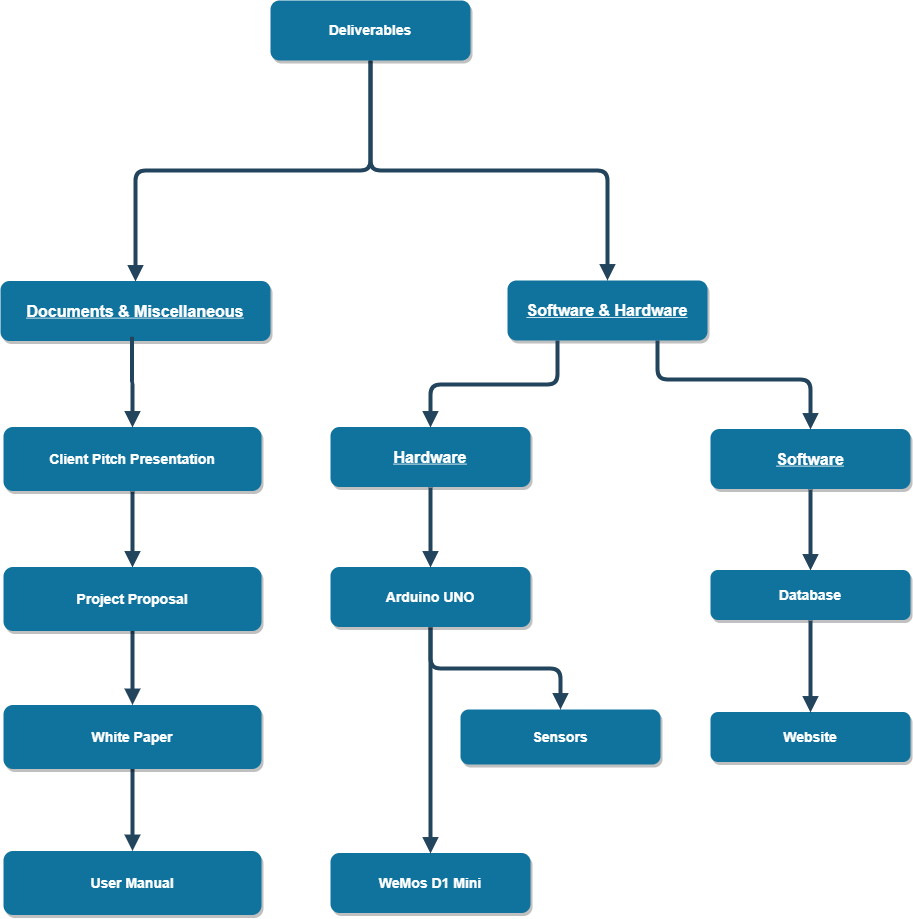

The diagram above was exported from draw.io. Its source (the exported page's mxGraphModel, read from the mxfile embedded in the PNG):
<mxGraphModel dx="856" dy="506" grid="1" gridSize="10" guides="1" tooltips="1" connect="1" arrows="1" fold="1" page="1" pageScale="1.5" pageWidth="1169" pageHeight="827" background="#ffffff" math="0" shadow="0">
  <root>
    <mxCell id="0" />
    <mxCell id="1" parent="0" />
    <mxCell id="138" style="edgeStyle=orthogonalEdgeStyle;rounded=1;html=1;exitX=0.5;exitY=1;entryX=0.5;entryY=0;endArrow=block;endFill=1;jettySize=auto;orthogonalLoop=1;strokeColor=#23445D;strokeWidth=4;fontSize=16;" parent="1" source="2" target="4" edge="1">
      <mxGeometry relative="1" as="geometry" />
    </mxCell>
    <mxCell id="139" style="edgeStyle=orthogonalEdgeStyle;rounded=1;html=1;exitX=0.5;exitY=1;entryX=0.5;entryY=0;endArrow=block;endFill=1;jettySize=auto;orthogonalLoop=1;strokeColor=#23445D;strokeWidth=4;fontSize=16;" parent="1" source="2" target="5" edge="1">
      <mxGeometry relative="1" as="geometry" />
    </mxCell>
    <mxCell id="2" value="Deliverables" style="rounded=1;fillColor=#10739E;strokeColor=none;shadow=1;gradientColor=none;fontStyle=1;fontColor=#FFFFFF;fontSize=14;" parent="1" vertex="1">
      <mxGeometry x="540" y="81" width="200" height="60" as="geometry" />
    </mxCell>
    <mxCell id="4" value="Documents &amp; Miscellaneous" style="rounded=1;fillColor=#10739E;strokeColor=none;shadow=1;gradientColor=none;fontStyle=5;fontColor=#FFFFFF;fontSize=16;" parent="1" vertex="1">
      <mxGeometry x="270" y="361.5" width="270" height="60" as="geometry" />
    </mxCell>
    <mxCell id="5" value="Software &amp; Hardware" style="rounded=1;fillColor=#10739E;strokeColor=none;shadow=1;gradientColor=none;fontStyle=5;fontColor=#FFFFFF;fontSize=16;" parent="1" vertex="1">
      <mxGeometry x="777" y="361" width="200" height="60" as="geometry" />
    </mxCell>
    <mxCell id="140" style="edgeStyle=orthogonalEdgeStyle;rounded=0;html=1;exitX=0.5;exitY=1;entryX=0.5;entryY=0;jettySize=auto;orthogonalLoop=1;strokeWidth=4;endArrow=block;endFill=1;strokeColor=#23445D;" parent="1" source="8" target="129" edge="1">
      <mxGeometry relative="1" as="geometry" />
    </mxCell>
    <mxCell id="8" value="Client Pitch Presentation" style="rounded=1;fillColor=#10739E;strokeColor=none;shadow=1;gradientColor=none;fontStyle=1;fontColor=#FFFFFF;fontSize=14;" parent="1" vertex="1">
      <mxGeometry x="273" y="507.5" width="258" height="64" as="geometry" />
    </mxCell>
    <mxCell id="13" value="Hardware" style="rounded=1;fillColor=#10739E;strokeColor=none;shadow=1;gradientColor=none;fontStyle=5;fontColor=#FFFFFF;fontSize=16;" parent="1" vertex="1">
      <mxGeometry x="600" y="507.5" width="200" height="60" as="geometry" />
    </mxCell>
    <mxCell id="14" value="Software" style="rounded=1;fillColor=#10739E;strokeColor=none;shadow=1;gradientColor=none;fontStyle=5;fontColor=#FFFFFF;fontSize=16;" parent="1" vertex="1">
      <mxGeometry x="980" y="509.5" width="200" height="60" as="geometry" />
    </mxCell>
    <mxCell id="67" value="WeMos D1 Mini" style="rounded=1;fillColor=#10739E;strokeColor=none;shadow=1;gradientColor=none;fontStyle=1;fontColor=#FFFFFF;fontSize=14;" parent="1" vertex="1">
      <mxGeometry x="600" y="933.5" width="200" height="60" as="geometry" />
    </mxCell>
    <mxCell id="68" value="Sensors" style="rounded=1;fillColor=#10739E;strokeColor=none;shadow=1;gradientColor=none;fontStyle=1;fontColor=#FFFFFF;fontSize=14;" parent="1" vertex="1">
      <mxGeometry x="730" y="790" width="200" height="55" as="geometry" />
    </mxCell>
    <mxCell id="69" value="" style="edgeStyle=elbowEdgeStyle;elbow=vertical;strokeWidth=4;endArrow=block;endFill=1;fontStyle=1;strokeColor=#23445D;entryX=0.5;entryY=0;exitX=0.5;exitY=1;" parent="1" source="66" target="68" edge="1">
      <mxGeometry x="298" y="162" width="100" height="100" as="geometry">
        <mxPoint x="960" y="676" as="sourcePoint" />
        <mxPoint x="1098" y="722" as="targetPoint" />
        <Array as="points" />
      </mxGeometry>
    </mxCell>
    <mxCell id="81" value="" style="edgeStyle=elbowEdgeStyle;elbow=vertical;strokeWidth=4;endArrow=block;endFill=1;fontStyle=1;strokeColor=#23445D;entryX=0.5;entryY=0;exitX=0.5;exitY=1;" parent="1" source="66" target="67" edge="1">
      <mxGeometry x="100" y="240.5" width="100" height="100" as="geometry">
        <mxPoint x="772" y="576" as="sourcePoint" />
        <mxPoint x="900" y="800.5" as="targetPoint" />
        <Array as="points">
          <mxPoint x="730" y="722" />
          <mxPoint x="840" y="772" />
        </Array>
      </mxGeometry>
    </mxCell>
    <mxCell id="93" value="" style="edgeStyle=elbowEdgeStyle;elbow=vertical;strokeWidth=4;endArrow=block;endFill=1;fontStyle=1;strokeColor=#23445D;exitX=0.25;exitY=1;entryX=0.5;entryY=0;" parent="1" source="5" target="13" edge="1">
      <mxGeometry x="20.5" y="323.5" width="100" height="100" as="geometry">
        <mxPoint x="770.5" y="423.5" as="sourcePoint" />
        <mxPoint x="770.5" y="578" as="targetPoint" />
      </mxGeometry>
    </mxCell>
    <mxCell id="96" value="" style="edgeStyle=elbowEdgeStyle;elbow=vertical;strokeWidth=4;endArrow=block;endFill=1;fontStyle=1;strokeColor=#23445D;entryX=0.5;entryY=0;exitX=0.75;exitY=1;" parent="1" source="5" target="14" edge="1">
      <mxGeometry x="-12.5" y="309.5" width="100" height="100" as="geometry">
        <mxPoint x="780" y="585.5" as="sourcePoint" />
        <mxPoint x="797.5" y="986.5" as="targetPoint" />
        <Array as="points">
          <mxPoint x="1000" y="460" />
          <mxPoint x="920" y="455.5" />
          <mxPoint x="800" y="665.5" />
        </Array>
      </mxGeometry>
    </mxCell>
    <mxCell id="97" value="" style="edgeStyle=elbowEdgeStyle;elbow=vertical;strokeWidth=4;endArrow=block;endFill=1;fontStyle=1;strokeColor=#23445D;exitX=0.5;exitY=1;entryX=0.5;entryY=0;" parent="1" source="14" target="98" edge="1">
      <mxGeometry x="465" y="697.5" width="100" height="100" as="geometry">
        <mxPoint x="1137" y="1032.6666666666667" as="sourcePoint" />
        <mxPoint x="1167" y="1063.5" as="targetPoint" />
        <Array as="points">
          <mxPoint x="1097" y="619.5" />
        </Array>
      </mxGeometry>
    </mxCell>
    <mxCell id="98" value="Database" style="rounded=1;fillColor=#10739E;strokeColor=none;shadow=1;gradientColor=none;fontStyle=1;fontColor=#FFFFFF;fontSize=14;" parent="1" vertex="1">
      <mxGeometry x="980" y="650.5" width="200" height="50" as="geometry" />
    </mxCell>
    <mxCell id="99" value="Website" style="rounded=1;fillColor=#10739E;strokeColor=none;shadow=1;gradientColor=none;fontStyle=1;fontColor=#FFFFFF;fontSize=14;" parent="1" vertex="1">
      <mxGeometry x="980" y="792.5" width="200" height="50" as="geometry" />
    </mxCell>
    <mxCell id="100" value="" style="edgeStyle=elbowEdgeStyle;elbow=vertical;strokeWidth=4;endArrow=block;endFill=1;fontStyle=1;strokeColor=#23445D;entryX=0.5;entryY=0;exitX=0.5;exitY=1;" parent="1" source="98" target="99" edge="1">
      <mxGeometry x="376" y="196.5" width="100" height="100" as="geometry">
        <mxPoint x="1317.071428571429" y="738.0714285714287" as="sourcePoint" />
        <mxPoint x="1317.071428571429" y="782.3571428571429" as="targetPoint" />
        <Array as="points">
          <mxPoint x="1107" y="722.5" />
        </Array>
      </mxGeometry>
    </mxCell>
    <mxCell id="107" value="" style="edgeStyle=elbowEdgeStyle;elbow=vertical;strokeWidth=4;endArrow=block;endFill=1;fontStyle=1;strokeColor=#23445D;exitX=0.5;exitY=1;entryX=0.5;entryY=0;" parent="1" target="8" edge="1">
      <mxGeometry x="-350.5" y="319" width="100" height="100" as="geometry">
        <mxPoint x="401.42857142857156" y="417.1428571428571" as="sourcePoint" />
        <mxPoint x="401.42857142857156" y="505.7142857142858" as="targetPoint" />
      </mxGeometry>
    </mxCell>
    <mxCell id="133" value="" style="edgeStyle=orthogonalEdgeStyle;rounded=1;html=1;endArrow=block;endFill=1;jettySize=auto;orthogonalLoop=1;strokeColor=#23445D;strokeWidth=4;" parent="1" source="129" target="132" edge="1">
      <mxGeometry relative="1" as="geometry" />
    </mxCell>
    <mxCell id="129" value="Project Proposal" style="rounded=1;fillColor=#10739E;strokeColor=none;shadow=1;gradientColor=none;fontStyle=1;fontColor=#FFFFFF;fontSize=14;" parent="1" vertex="1">
      <mxGeometry x="273" y="647.5" width="258" height="64" as="geometry" />
    </mxCell>
    <mxCell id="135" value="" style="edgeStyle=orthogonalEdgeStyle;rounded=1;html=1;endArrow=block;endFill=1;jettySize=auto;orthogonalLoop=1;strokeColor=#23445D;strokeWidth=4;" parent="1" source="132" target="134" edge="1">
      <mxGeometry relative="1" as="geometry" />
    </mxCell>
    <mxCell id="132" value="White Paper" style="rounded=1;fillColor=#10739E;strokeColor=none;shadow=1;gradientColor=none;fontStyle=1;fontColor=#FFFFFF;fontSize=14;" parent="1" vertex="1">
      <mxGeometry x="273" y="785.5" width="258" height="64" as="geometry" />
    </mxCell>
    <mxCell id="134" value="User Manual" style="rounded=1;fillColor=#10739E;strokeColor=none;shadow=1;gradientColor=none;fontStyle=1;fontColor=#FFFFFF;fontSize=14;" parent="1" vertex="1">
      <mxGeometry x="273" y="931.5" width="258" height="64" as="geometry" />
    </mxCell>
    <mxCell id="66" value="Arduino UNO" style="rounded=1;fillColor=#10739E;strokeColor=none;shadow=1;gradientColor=none;fontStyle=1;fontColor=#FFFFFF;fontSize=14;" parent="1" vertex="1">
      <mxGeometry x="600" y="647.5" width="200" height="60" as="geometry" />
    </mxCell>
    <mxCell id="137" value="" style="edgeStyle=elbowEdgeStyle;elbow=vertical;strokeWidth=4;endArrow=block;endFill=1;fontStyle=1;strokeColor=#23445D;entryX=0.5;entryY=0;exitX=0.5;exitY=1;" parent="1" source="13" target="66" edge="1">
      <mxGeometry x="100" y="240.5" width="100" height="100" as="geometry">
        <mxPoint x="699.666666666667" y="567.3333333333335" as="sourcePoint" />
        <mxPoint x="699.666666666667" y="804" as="targetPoint" />
        <Array as="points" />
      </mxGeometry>
    </mxCell>
  </root>
</mxGraphModel>